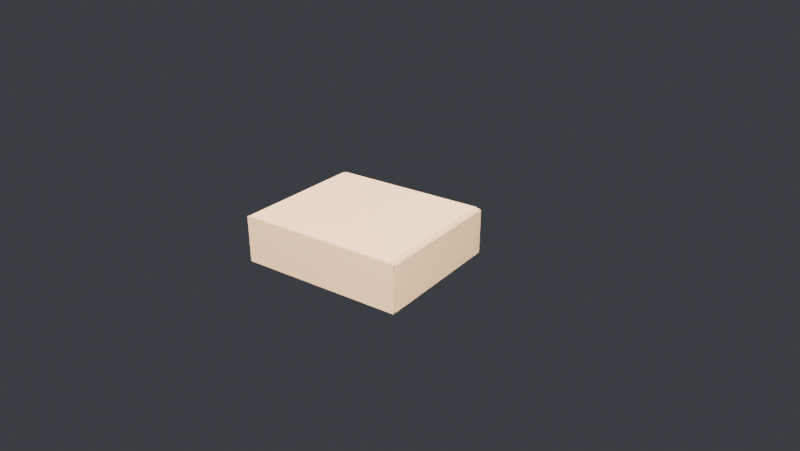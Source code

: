# Source: box-mailer.blend  (saved by Blender 5.2.44; exported with 4.5.12 LTS)
import bpy
from mathutils import Matrix  # noqa: F401  (used for matrix-valued properties, if any)

bpy.ops.wm.read_factory_settings(use_empty=True)
scene = bpy.context.scene
scene.name = 'Scene'

# ---- collections
col_collection = bpy.data.collections.new('Collection'); scene.collection.children.link(col_collection)
col_mailer = bpy.data.collections.new('Mailer'); scene.collection.children.link(col_mailer)

# ---- materials (node trees are filled in below, after node groups)
mat_kraft = bpy.data.materials.new('Kraft')

# ---- material node trees
mat_kraft.use_nodes = True; mat_kraft.node_tree.nodes.clear()
_N = mat_kraft.node_tree.nodes; _L = mat_kraft.node_tree.links
n0 = _N.new('ShaderNodeOutputMaterial'); n0.name = 'Saída de material'; n0.location = (500, 0)
n1 = _N.new('ShaderNodeBsdfPrincipled'); n1.name = 'BSDF - Pré-fundamentado'; n1.location = (200, 0)
n1.inputs[0].default_value = (0.361, 0.216, 0.106, 1.0)
n1.inputs[2].default_value = 0.88
n1.inputs[10].default_value = 0.005
n2 = _N.new('ShaderNodeTexCoord'); n2.name = 'Coordenadas de textura'; n2.location = (-520, -220)
n3 = _N.new('ShaderNodeTexNoise'); n3.name = 'Textura de ruído'; n3.location = (-300, -220)
n3.width = 160
n3.inputs[2].default_value = 900.0
n3.inputs[3].default_value = 4.0
n4 = _N.new('ShaderNodeBump'); n4.name = 'Relevo'; n4.location = (-60, -220)
n4.inputs[0].default_value = 0.1
_L.new(n2.outputs[3], n3.inputs[0])
_L.new(n3.outputs[0], n4.inputs[3])
_L.new(n4.outputs[0], n1.inputs[5])
_L.new(n1.outputs[0], n0.inputs[0])
n0.is_active_output = True

# ---- world
world_world = bpy.data.worlds.new('World'); scene.world = world_world
world_world.use_nodes = True; world_world.node_tree.nodes.clear()
_N = world_world.node_tree.nodes; _L = world_world.node_tree.links
n0 = _N.new('ShaderNodeOutputWorld'); n0.name = 'World Output'; n0.location = (200, 100)
n1 = _N.new('ShaderNodeBackground'); n1.name = 'Background'; n1.location = (-200, 100)
n1.inputs[0].default_value = (0.05, 0.055, 0.065, 1.0)
_L.new(n1.outputs[0], n0.inputs[0])
n0.is_active_output = True
world_world.color = (0.05088, 0.05088, 0.05088)
world_world.sun_shadow_jitter_overblur = 0.0

# ---- cameras
cam_camera = bpy.data.cameras.new('Camera')
cam_camera.clip_end = 100.0
cam_camera.lens = 35.0
cam_camera.ortho_scale = 7.314

# ---- lights
light_l_key_008 = bpy.data.lights.new('L_Key.008', 'AREA')
light_l_key_008.energy = 260.0
light_l_key_008.size = 1.2
light_l_fill_008 = bpy.data.lights.new('L_Fill.008', 'AREA')
light_l_fill_008.energy = 70.0
light_l_fill_008.size = 1.6
light_l_rim_008 = bpy.data.lights.new('L_Rim.008', 'AREA')
light_l_rim_008.energy = 110.0
light_l_rim_008.size = 1.0

# ---- meshes
me_barbatanad_002 = bpy.data.meshes.new('BarbatanaD.002')
me_barbatanad_002.from_pydata([(-0.04, 8.319e-10, 0.0), (-0.04, 0.0388, 0.0), (-0.03844, 0.03876, 0.0), (-0.03689, 0.03862, 0.0), (-0.03534, 0.03838, 0.0), (-0.0338, 0.03806, 0.0), (-0.03228, 0.03764, 0.0), (-0.03078, 0.03713, 0.0), (-0.0293, 0.03653, 0.0), (-0.02784, 0.03585, 0.0), (-0.02641, 0.03508, 0.0), (-0.02502, 0.03422, 0.0), (-0.02366, 0.03328, 0.0), (-0.02235, 0.03226, 0.0), (-0.02107, 0.03117, 0.0), (-0.01984, 0.02999, 0.0), (-0.01866, 0.02875, 0.0), (-0.01753, 0.02744, 0.0), (-0.01646, 0.02606, 0.0), (-0.01544, 0.02462, 0.0), (-0.01448, 0.02311, 0.0), (-0.01358, 0.02156, 0.0), (-0.01275, 0.01995, 0.0), (-0.01198, 0.01829, 0.0), (-0.01128, 0.01659, 0.0), (-0.01064, 0.01485, 0.0), (-0.01008, 0.01307, 0.0), (-0.009592, 0.01126, 0.0), (-0.009177, 0.009428, 0.0), (-0.008835, 0.00757, 0.0), (-0.008568, 0.005694, 0.0), (-0.008377, 0.003803, 0.0), (-0.008263, 0.001904, 0.0), (-0.008224, 2.254e-10, 0.0)], [], [(0, 1, 2, 3, 4, 5, 6, 7, 8, 9, 10, 11, 12, 13, 14, 15, 16, 17, 18, 19, 20, 21, 22, 23, 24, 25, 26, 27, 28, 29, 30, 31, 32, 33)])
me_barbatanad_002.materials.append(mat_kraft)
me_barbatanad_002.update()
me_base_008 = bpy.data.meshes.new('Base.008')
me_base_008.from_pydata([(-0.15, -0.125, 0.0), (-0.144, -0.125, 0.0), (-0.144, -0.1, 0.0), (-0.15, -0.1, 0.0), (-0.144, -0.045, 0.0), (-0.15, -0.045, 0.0), (-0.144, 0.045, 0.0), (-0.15, 0.045, 0.0), (-0.144, 0.1, 0.0), (-0.15, 0.1, 0.0), (-0.144, 0.125, 0.0), (-0.15, 0.125, 0.0), (-0.126, -0.125, 0.0), (-0.126, -0.1, 0.0), (-0.126, -0.045, 0.0), (-0.126, 0.045, 0.0), (-0.126, 0.1, 0.0), (-0.126, 0.125, 0.0), (0.126, -0.125, 0.0), (0.126, -0.1, 0.0), (0.126, -0.045, 0.0), (0.126, 0.045, 0.0), (0.126, 0.1, 0.0), (0.126, 0.125, 0.0), (0.144, -0.125, 0.0), (0.144, -0.1, 0.0), (0.144, -0.045, 0.0), (0.144, 0.045, 0.0), (0.144, 0.1, 0.0), (0.144, 0.125, 0.0), (0.15, -0.125, 0.0), (0.15, -0.1, 0.0), (0.15, -0.045, 0.0), (0.15, 0.045, 0.0), (0.15, 0.1, 0.0), (0.15, 0.125, 0.0)], [], [(0, 1, 2, 3), (3, 2, 4, 5), (5, 4, 6, 7), (7, 6, 8, 9), (9, 8, 10, 11), (1, 12, 13, 2), (4, 14, 15, 6), (8, 16, 17, 10), (12, 18, 19, 13), (13, 19, 20, 14), (14, 20, 21, 15), (15, 21, 22, 16), (16, 22, 23, 17), (18, 24, 25, 19), (20, 26, 27, 21), (22, 28, 29, 23), (24, 30, 31, 25), (25, 31, 32, 26), (26, 32, 33, 27), (27, 33, 34, 28), (28, 34, 35, 29)])
me_base_008.materials.append(mat_kraft)
me_base_008.update()
me_paredefrente_008 = bpy.data.meshes.new('ParedeFrente.008')
me_paredefrente_008.from_pydata([(-0.137, 0.0, 0.0), (0.137, 0.0, 0.0), (0.137, 0.0815, 0.0), (-0.137, 0.0815, 0.0)], [], [(0, 1, 2, 3)])
me_paredefrente_008.materials.append(mat_kraft)
me_paredefrente_008.update()
me_abafrented_008 = bpy.data.meshes.new('AbaFrenteD.008')
me_abafrented_008.from_pydata([(-0.0815, 0.0, 0.0), (0.0, 0.0, 0.0), (0.0, 0.06, 0.0), (-0.0815, 0.06, 0.0)], [], [(0, 1, 2, 3)])
me_abafrented_008.materials.append(mat_kraft)
me_abafrented_008.update()
me_abafrentee_008 = bpy.data.meshes.new('AbaFrenteE.008')
me_abafrentee_008.from_pydata([(0.0, 0.0, 0.0), (0.0815, 0.0, 0.0), (0.0815, 0.06, 0.0), (0.0, 0.06, 0.0)], [], [(0, 1, 2, 3)])
me_abafrentee_008.materials.append(mat_kraft)
me_abafrentee_008.update()
me_paredetras_008 = bpy.data.meshes.new('ParedeTras.008')
me_paredetras_008.from_pydata([(-0.147, 0.0, 0.0), (0.147, 0.0, 0.0), (0.147, 0.0815, 0.0), (-0.147, 0.0815, 0.0)], [], [(0, 1, 2, 3)])
me_paredetras_008.materials.append(mat_kraft)
me_paredetras_008.update()
me_abatrasd_008 = bpy.data.meshes.new('AbaTrasD.008')
me_abatrasd_008.from_pydata([(-0.0815, 0.0, 0.0), (0.0, 0.0, 0.0), (0.0, 0.06, 0.0), (-0.0815, 0.06, 0.0)], [], [(0, 1, 2, 3)])
me_abatrasd_008.materials.append(mat_kraft)
me_abatrasd_008.update()
me_abatrase_008 = bpy.data.meshes.new('AbaTrasE.008')
me_abatrase_008.from_pydata([(0.0, 0.0, 0.0), (0.0815, 0.0, 0.0), (0.0815, 0.06, 0.0), (0.0, 0.06, 0.0)], [], [(0, 1, 2, 3)])
me_abatrase_008.materials.append(mat_kraft)
me_abatrase_008.update()
me_tampa_008 = bpy.data.meshes.new('Tampa.008')
me_tampa_008.from_pydata([(-0.141, 0.0, 0.0), (0.141, 0.0, 0.0), (0.141, 0.253, 0.0), (-0.141, 0.253, 0.0)], [], [(0, 1, 2, 3)])
me_tampa_008.materials.append(mat_kraft)
me_tampa_008.update()
me_abatampad_006 = bpy.data.meshes.new('AbaTampaD.006')
me_abatampad_006.from_pydata([(-0.005, 0.0, 0.0), (-0.209, 0.0, 0.0), (-0.209, 0.045, 0.0), (-0.191, 0.07, 0.0), (-0.005, 0.07, 0.0)], [], [(0, 1, 2, 3, 4)])
me_abatampad_006.materials.append(mat_kraft)
me_abatampad_006.update()
me_abatampae_006 = bpy.data.meshes.new('AbaTampaE.006')
me_abatampae_006.from_pydata([(0.005, 0.0, 0.0), (0.209, 0.0, 0.0), (0.209, 0.045, 0.0), (0.191, 0.07, 0.0), (0.005, 0.07, 0.0)], [], [(0, 1, 2, 3, 4)])
me_abatampae_006.materials.append(mat_kraft)
me_abatampae_006.update()
me_flaptampa_008 = bpy.data.meshes.new('FlapTampa.008')
me_flaptampa_008.from_pydata([(-0.141, 0.0, 0.0), (0.141, 0.0, 0.0), (0.141, 0.0845, 0.0), (-0.141, 0.0845, 0.0)], [], [(0, 1, 2, 3)])
me_flaptampa_008.materials.append(mat_kraft)
me_flaptampa_008.update()
me_rollextd_008 = bpy.data.meshes.new('RollExtD.008')
me_rollextd_008.from_pydata([(-0.125, 0.0, 0.0), (0.125, 0.0, 0.0), (0.125, 0.0815, 0.0), (-0.125, 0.0815, 0.0)], [], [(0, 1, 2, 3)])
me_rollextd_008.materials.append(mat_kraft)
me_rollextd_008.update()
me_rollponted_008 = bpy.data.meshes.new('RollPonteD.008')
me_rollponted_008.from_pydata([(-0.125, 0.0, 0.0), (0.125, 0.0, 0.0), (0.125, 0.006, 0.0), (-0.125, 0.006, 0.0)], [], [(0, 1, 2, 3)])
me_rollponted_008.materials.append(mat_kraft)
me_rollponted_008.update()
me_rollintd_008 = bpy.data.meshes.new('RollIntD.008')
me_rollintd_008.from_pydata([(-0.1235, 0.0, 0.0), (0.1235, 0.0, 0.0), (0.1235, 0.0815, 0.0), (-0.1235, 0.0815, 0.0)], [], [(0, 1, 2, 3)])
me_rollintd_008.materials.append(mat_kraft)
me_rollintd_008.update()
me_travad0_008 = bpy.data.meshes.new('TravaD0.008')
me_travad0_008.from_pydata([(-0.1, 0.0, 0.0), (-0.045, 0.0, 0.0), (-0.045, 0.018, 0.0), (-0.1, 0.018, 0.0)], [], [(0, 1, 2, 3)])
me_travad0_008.materials.append(mat_kraft)
me_travad0_008.update()
me_travad1_008 = bpy.data.meshes.new('TravaD1.008')
me_travad1_008.from_pydata([(0.045, 0.0, 0.0), (0.1, 0.0, 0.0), (0.1, 0.018, 0.0), (0.045, 0.018, 0.0)], [], [(0, 1, 2, 3)])
me_travad1_008.materials.append(mat_kraft)
me_travad1_008.update()
me_rollexte_008 = bpy.data.meshes.new('RollExtE.008')
me_rollexte_008.from_pydata([(-0.125, 0.0, 0.0), (0.125, 0.0, 0.0), (0.125, 0.0815, 0.0), (-0.125, 0.0815, 0.0)], [], [(0, 1, 2, 3)])
me_rollexte_008.materials.append(mat_kraft)
me_rollexte_008.update()
me_rollpontee_008 = bpy.data.meshes.new('RollPonteE.008')
me_rollpontee_008.from_pydata([(-0.125, 0.0, 0.0), (0.125, 0.0, 0.0), (0.125, 0.006, 0.0), (-0.125, 0.006, 0.0)], [], [(0, 1, 2, 3)])
me_rollpontee_008.materials.append(mat_kraft)
me_rollpontee_008.update()
me_rollinte_008 = bpy.data.meshes.new('RollIntE.008')
me_rollinte_008.from_pydata([(-0.1235, 0.0, 0.0), (0.1235, 0.0, 0.0), (0.1235, 0.0815, 0.0), (-0.1235, 0.0815, 0.0)], [], [(0, 1, 2, 3)])
me_rollinte_008.materials.append(mat_kraft)
me_rollinte_008.update()
me_travae0_008 = bpy.data.meshes.new('TravaE0.008')
me_travae0_008.from_pydata([(-0.1, 0.0, 0.0), (-0.045, 0.0, 0.0), (-0.045, 0.018, 0.0), (-0.1, 0.018, 0.0)], [], [(0, 1, 2, 3)])
me_travae0_008.materials.append(mat_kraft)
me_travae0_008.update()
me_travae1_008 = bpy.data.meshes.new('TravaE1.008')
me_travae1_008.from_pydata([(0.045, 0.0, 0.0), (0.1, 0.0, 0.0), (0.1, 0.018, 0.0), (0.045, 0.018, 0.0)], [], [(0, 1, 2, 3)])
me_travae1_008.materials.append(mat_kraft)
me_travae1_008.update()

# ---- objects
ob_camera = bpy.data.objects.new('Camera', cam_camera)
ob_barbatanae = bpy.data.objects.new('BarbatanaE', me_barbatanad_002)
ob_mailer_root = bpy.data.objects.new('Mailer_Root', None)
ob_base = bpy.data.objects.new('Base', me_base_008)
ob_v_paredefrente = bpy.data.objects.new('V_ParedeFrente', None)
ob_paredefrente = bpy.data.objects.new('ParedeFrente', me_paredefrente_008)
ob_v_abafrented = bpy.data.objects.new('V_AbaFrenteD', None)
ob_abafrented = bpy.data.objects.new('AbaFrenteD', me_abafrented_008)
ob_v_abafrentee = bpy.data.objects.new('V_AbaFrenteE', None)
ob_abafrentee = bpy.data.objects.new('AbaFrenteE', me_abafrentee_008)
ob_v_paredetras = bpy.data.objects.new('V_ParedeTras', None)
ob_paredetras = bpy.data.objects.new('ParedeTras', me_paredetras_008)
ob_v_abatrasd = bpy.data.objects.new('V_AbaTrasD', None)
ob_abatrasd = bpy.data.objects.new('AbaTrasD', me_abatrasd_008)
ob_v_abatrase = bpy.data.objects.new('V_AbaTrasE', None)
ob_abatrase = bpy.data.objects.new('AbaTrasE', me_abatrase_008)
ob_v_tampa = bpy.data.objects.new('V_Tampa', None)
ob_tampa = bpy.data.objects.new('Tampa', me_tampa_008)
ob_v_abatampad = bpy.data.objects.new('V_AbaTampaD', None)
ob_abatampad = bpy.data.objects.new('AbaTampaD', me_abatampad_006)
ob_v_abatampae = bpy.data.objects.new('V_AbaTampaE', None)
ob_abatampae = bpy.data.objects.new('AbaTampaE', me_abatampae_006)
ob_v_flaptampa = bpy.data.objects.new('V_FlapTampa', None)
ob_flaptampa = bpy.data.objects.new('FlapTampa', me_flaptampa_008)
ob_v_barbatanad = bpy.data.objects.new('V_BarbatanaD', None)
ob_barbatanad = bpy.data.objects.new('BarbatanaD', me_barbatanad_002)
ob_v_barbatanae = bpy.data.objects.new('V_BarbatanaE', None)
ob_v_rollextd = bpy.data.objects.new('V_RollExtD', None)
ob_rollextd = bpy.data.objects.new('RollExtD', me_rollextd_008)
ob_v_rollponted = bpy.data.objects.new('V_RollPonteD', None)
ob_rollponted = bpy.data.objects.new('RollPonteD', me_rollponted_008)
ob_v_rollintd = bpy.data.objects.new('V_RollIntD', None)
ob_rollintd = bpy.data.objects.new('RollIntD', me_rollintd_008)
ob_v_travad0 = bpy.data.objects.new('V_TravaD0', None)
ob_travad0 = bpy.data.objects.new('TravaD0', me_travad0_008)
ob_v_travad1 = bpy.data.objects.new('V_TravaD1', None)
ob_travad1 = bpy.data.objects.new('TravaD1', me_travad1_008)
ob_v_rollexte = bpy.data.objects.new('V_RollExtE', None)
ob_rollexte = bpy.data.objects.new('RollExtE', me_rollexte_008)
ob_v_rollpontee = bpy.data.objects.new('V_RollPonteE', None)
ob_rollpontee = bpy.data.objects.new('RollPonteE', me_rollpontee_008)
ob_v_rollinte = bpy.data.objects.new('V_RollIntE', None)
ob_rollinte = bpy.data.objects.new('RollIntE', me_rollinte_008)
ob_v_travae0 = bpy.data.objects.new('V_TravaE0', None)
ob_travae0 = bpy.data.objects.new('TravaE0', me_travae0_008)
ob_v_travae1 = bpy.data.objects.new('V_TravaE1', None)
ob_travae1 = bpy.data.objects.new('TravaE1', me_travae1_008)
ob_l_key = bpy.data.objects.new('L_Key', light_l_key_008)
ob_l_fill = bpy.data.objects.new('L_Fill', light_l_fill_008)
ob_l_rim = bpy.data.objects.new('L_Rim', light_l_rim_008)
ob_cam_target = bpy.data.objects.new('Cam_Target', None)

# ---- transforms, parenting, visibility, modifiers, constraints
ob_camera.location = (0.75, -0.95, 0.62)
ob_camera.scale = (1.658, 1.658, 1.658)
ob_camera.lock_rotations_4d = False
ob_camera.empty_display_type = 'ARROWS'
ob_camera.color = (0.0, 0.0, 0.0, 0.0)
ob_camera.display_type = 'WIRE'
ob_camera.lineart.crease_threshold = 0.0
_c = ob_camera.constraints.new('TRACK_TO'); _c.name = 'Rastrear para'
_c.target = ob_cam_target
ob_barbatanae.parent = ob_v_barbatanae
ob_barbatanae.location = (0.09515, 0.0002639, 1.857e-10)
ob_barbatanae.rotation_euler = (5.116e-10, -0.0117, 3.142)
ob_barbatanae.scale = (-2.47, -2.023, -1.008)
_m = ob_barbatanae.modifiers.new('Espessura', 'SOLIDIFY')
_m.thickness = 0.003
_m.offset = 0.0
ob_mailer_root.location = (0.0, 0.0, 0.0)
ob_mailer_root.empty_display_type = 'ARROWS'
ob_mailer_root.empty_display_size = 0.025
ob_base.parent = ob_mailer_root
ob_base.location = (0.0, 0.0, 0.0)
_m = ob_base.modifiers.new('Espessura', 'SOLIDIFY')
_m.thickness = 0.003
_m.offset = 0.0
ob_v_paredefrente.parent = ob_mailer_root
ob_v_paredefrente.location = (0.0, -0.125, 0.0)
ob_v_paredefrente.rotation_euler = (1.571, 0.0, 3.142)
ob_v_paredefrente.empty_display_type = 'ARROWS'
ob_v_paredefrente.empty_display_size = 0.025
ob_paredefrente.parent = ob_v_paredefrente
ob_paredefrente.location = (0.0, 0.0, 0.0)
ob_paredefrente.scale = (1.058, 1.0, 1.0)
_m = ob_paredefrente.modifiers.new('Espessura', 'SOLIDIFY')
_m.thickness = 0.003
_m.offset = 0.0
ob_v_abafrented.parent = ob_v_paredefrente
ob_v_abafrented.location = (0.145, -3.765e-10, 7.529e-10)
ob_v_abafrented.rotation_euler = (1.571, 0.0, -1.571)
ob_v_abafrented.empty_display_type = 'ARROWS'
ob_v_abafrented.empty_display_size = 0.025
ob_abafrented.parent = ob_v_abafrented
ob_abafrented.location = (-7.586e-10, 7.586e-10, 0.0)
_m = ob_abafrented.modifiers.new('Espessura', 'SOLIDIFY')
_m.thickness = 0.003
_m.offset = 0.0
ob_v_abafrentee.parent = ob_v_paredefrente
ob_v_abafrentee.location = (-0.145, -3.765e-10, -7.529e-10)
ob_v_abafrentee.rotation_euler = (1.571, 0.0, 1.571)
ob_v_abafrentee.empty_display_type = 'ARROWS'
ob_v_abafrentee.empty_display_size = 0.025
ob_abafrentee.parent = ob_v_abafrentee
ob_abafrentee.location = (7.586e-10, 7.586e-10, 0.0)
_m = ob_abafrentee.modifiers.new('Espessura', 'SOLIDIFY')
_m.thickness = 0.003
_m.offset = 0.0
ob_v_paredetras.parent = ob_mailer_root
ob_v_paredetras.location = (0.0, 0.125, 0.0)
ob_v_paredetras.rotation_euler = (1.571, 0.0, 0.0)
ob_v_paredetras.empty_display_type = 'ARROWS'
ob_v_paredetras.empty_display_size = 0.025
ob_paredetras.parent = ob_v_paredetras
ob_paredetras.location = (0.0, 0.0, 0.0)
_m = ob_paredetras.modifiers.new('Espessura', 'SOLIDIFY')
_m.thickness = 0.003
_m.offset = 0.0
ob_v_abatrasd.parent = ob_v_paredetras
ob_v_abatrasd.location = (0.147, 0.0, 0.0)
ob_v_abatrasd.rotation_euler = (1.571, 0.0, -1.571)
ob_v_abatrasd.empty_display_type = 'ARROWS'
ob_v_abatrasd.empty_display_size = 0.025
ob_abatrasd.parent = ob_v_abatrasd
ob_abatrasd.location = (0.0, 0.0, 0.0)
_m = ob_abatrasd.modifiers.new('Espessura', 'SOLIDIFY')
_m.thickness = 0.003
_m.offset = 0.0
ob_v_abatrase.parent = ob_v_paredetras
ob_v_abatrase.location = (-0.147, 0.0, 0.0)
ob_v_abatrase.rotation_euler = (1.571, 0.0, 1.571)
ob_v_abatrase.empty_display_type = 'ARROWS'
ob_v_abatrase.empty_display_size = 0.025
ob_abatrase.parent = ob_v_abatrase
ob_abatrase.location = (0.0, 0.0, 0.0)
_m = ob_abatrase.modifiers.new('Espessura', 'SOLIDIFY')
_m.thickness = 0.003
_m.offset = 0.0
ob_v_tampa.parent = ob_v_paredetras
ob_v_tampa.location = (0.0, 0.083, 0.0)
ob_v_tampa.rotation_euler = (1.571, 0.0, 0.0)
ob_v_tampa.empty_display_type = 'ARROWS'
ob_v_tampa.empty_display_size = 0.025
ob_tampa.parent = ob_v_tampa
ob_tampa.location = (0.0, 0.0, 0.0)
ob_tampa.scale = (1.026, 1.0, 1.0)
_m = ob_tampa.modifiers.new('Espessura', 'SOLIDIFY')
_m.thickness = 0.003
_m.offset = 0.0
ob_v_abatampad.parent = ob_v_tampa
ob_v_abatampad.location = (0.1388, 0.0, 0.0)
ob_v_abatampad.rotation_euler = (1.571, 0.0, -1.571)
ob_v_abatampad.empty_display_type = 'ARROWS'
ob_v_abatampad.empty_display_size = 0.025
ob_abatampad.parent = ob_v_abatampad
ob_abatampad.location = (0.0, 0.0, 0.0)
_m = ob_abatampad.modifiers.new('Espessura', 'SOLIDIFY')
_m.thickness = 0.003
_m.offset = 0.0
ob_v_abatampae.parent = ob_v_tampa
ob_v_abatampae.location = (-0.1388, 0.0, 0.0)
ob_v_abatampae.rotation_euler = (1.571, 0.0, 1.571)
ob_v_abatampae.empty_display_type = 'ARROWS'
ob_v_abatampae.empty_display_size = 0.025
ob_abatampae.parent = ob_v_abatampae
ob_abatampae.location = (0.0, 0.0, 0.0)
_m = ob_abatampae.modifiers.new('Espessura', 'SOLIDIFY')
_m.thickness = 0.003
_m.offset = 0.0
ob_v_flaptampa.parent = ob_v_tampa
ob_v_flaptampa.location = (0.0, 0.253, 0.0)
ob_v_flaptampa.rotation_euler = (1.571, 0.0, 0.0)
ob_v_flaptampa.empty_display_type = 'ARROWS'
ob_v_flaptampa.empty_display_size = 0.025
ob_flaptampa.parent = ob_v_flaptampa
ob_flaptampa.location = (0.0, 0.0, 0.0)
ob_flaptampa.scale = (1.072, 1.0, 1.0)
_m = ob_flaptampa.modifiers.new('Espessura', 'SOLIDIFY')
_m.thickness = 0.003
_m.offset = 0.0
ob_v_barbatanad.parent = ob_v_flaptampa
ob_v_barbatanad.location = (0.1489, 0.00652, 0.0)
ob_v_barbatanad.rotation_euler = (1.571, 0.0, -1.571)
ob_v_barbatanad.empty_display_type = 'ARROWS'
ob_v_barbatanad.empty_display_size = 0.025
ob_barbatanad.parent = ob_v_barbatanad
ob_barbatanad.location = (-0.0953, 0.0002639, 1.79e-10)
ob_barbatanad.rotation_euler = (5.116e-10, -3.153, 8.743e-08)
ob_barbatanad.scale = (2.47, 2.023, 1.008)
_m = ob_barbatanad.modifiers.new('Espessura', 'SOLIDIFY')
_m.thickness = 0.003
_m.offset = 0.0
ob_v_barbatanae.parent = ob_v_flaptampa
ob_v_barbatanae.location = (-0.1489, 0.00667, 0.0)
ob_v_barbatanae.rotation_euler = (1.571, 0.0, 1.571)
ob_v_barbatanae.empty_display_type = 'ARROWS'
ob_v_barbatanae.empty_display_size = 0.025
ob_v_rollextd.parent = ob_mailer_root
ob_v_rollextd.location = (0.15, 0.0, 0.0)
ob_v_rollextd.rotation_euler = (1.571, 0.0, -1.571)
ob_v_rollextd.empty_display_type = 'ARROWS'
ob_v_rollextd.empty_display_size = 0.025
ob_rollextd.parent = ob_v_rollextd
ob_rollextd.location = (-6.95e-11, -6.95e-11, -0.00159)
_m = ob_rollextd.modifiers.new('Espessura', 'SOLIDIFY')
_m.thickness = 0.003
_m.offset = 0.0
ob_v_rollponted.parent = ob_v_rollextd
ob_v_rollponted.location = (0.0, 0.0815, 0.0)
ob_v_rollponted.rotation_euler = (1.571, 0.0, 0.0)
ob_v_rollponted.empty_display_type = 'ARROWS'
ob_v_rollponted.empty_display_size = 0.025
ob_rollponted.parent = ob_v_rollponted
ob_rollponted.location = (0.0, 0.0, 0.0)
_m = ob_rollponted.modifiers.new('Espessura', 'SOLIDIFY')
_m.thickness = 0.003
_m.offset = 0.0
ob_v_rollintd.parent = ob_v_rollponted
ob_v_rollintd.location = (0.0, 0.006, 0.0)
ob_v_rollintd.rotation_euler = (1.571, 0.0, 0.0)
ob_v_rollintd.empty_display_type = 'ARROWS'
ob_v_rollintd.empty_display_size = 0.025
ob_rollintd.parent = ob_v_rollintd
ob_rollintd.location = (8.944e-11, -2.683e-10, -0.002046)
_m = ob_rollintd.modifiers.new('Espessura', 'SOLIDIFY')
_m.thickness = 0.003
_m.offset = 0.0
ob_v_travad0.parent = ob_v_rollintd
ob_v_travad0.location = (0.0, 0.0815, 0.0)
ob_v_travad0.rotation_euler = (-1.571, 0.0, 0.0)
ob_v_travad0.empty_display_type = 'ARROWS'
ob_v_travad0.empty_display_size = 0.025
ob_travad0.parent = ob_v_travad0
ob_travad0.location = (0.0, 0.0, 0.0)
_m = ob_travad0.modifiers.new('Espessura', 'SOLIDIFY')
_m.thickness = 0.003
_m.offset = 0.0
ob_v_travad1.parent = ob_v_rollintd
ob_v_travad1.location = (0.0, 0.0815, 0.0)
ob_v_travad1.rotation_euler = (-1.571, 0.0, 0.0)
ob_v_travad1.empty_display_type = 'ARROWS'
ob_v_travad1.empty_display_size = 0.025
ob_travad1.parent = ob_v_travad1
ob_travad1.location = (0.0, 0.0, 0.0)
_m = ob_travad1.modifiers.new('Espessura', 'SOLIDIFY')
_m.thickness = 0.003
_m.offset = 0.0
ob_v_rollexte.parent = ob_mailer_root
ob_v_rollexte.location = (-0.15, 0.0, 0.0)
ob_v_rollexte.rotation_euler = (1.571, 0.0, 1.571)
ob_v_rollexte.empty_display_type = 'ARROWS'
ob_v_rollexte.empty_display_size = 0.025
ob_rollexte.parent = ob_v_rollexte
ob_rollexte.location = (-6.95e-11, -6.95e-11, -0.00159)
_m = ob_rollexte.modifiers.new('Espessura', 'SOLIDIFY')
_m.thickness = 0.003
_m.offset = 0.0
ob_v_rollpontee.parent = ob_v_rollexte
ob_v_rollpontee.location = (0.0, 0.0815, 0.0)
ob_v_rollpontee.rotation_euler = (1.571, 0.0, 0.0)
ob_v_rollpontee.empty_display_type = 'ARROWS'
ob_v_rollpontee.empty_display_size = 0.025
ob_rollpontee.parent = ob_v_rollpontee
ob_rollpontee.location = (0.0, 0.0, 0.0)
_m = ob_rollpontee.modifiers.new('Espessura', 'SOLIDIFY')
_m.thickness = 0.003
_m.offset = 0.0
ob_v_rollinte.parent = ob_v_rollpontee
ob_v_rollinte.location = (0.0, 0.006, 0.0)
ob_v_rollinte.rotation_euler = (1.571, 0.0, 0.0)
ob_v_rollinte.empty_display_type = 'ARROWS'
ob_v_rollinte.empty_display_size = 0.025
ob_rollinte.parent = ob_v_rollinte
ob_rollinte.location = (8.944e-11, -2.683e-10, -0.002046)
_m = ob_rollinte.modifiers.new('Espessura', 'SOLIDIFY')
_m.thickness = 0.003
_m.offset = 0.0
ob_v_travae0.parent = ob_v_rollinte
ob_v_travae0.location = (0.0, 0.0815, 0.0)
ob_v_travae0.rotation_euler = (-1.571, 0.0, 0.0)
ob_v_travae0.empty_display_type = 'ARROWS'
ob_v_travae0.empty_display_size = 0.025
ob_travae0.parent = ob_v_travae0
ob_travae0.location = (0.0, 0.0, 0.0)
_m = ob_travae0.modifiers.new('Espessura', 'SOLIDIFY')
_m.thickness = 0.003
_m.offset = 0.0
ob_v_travae1.parent = ob_v_rollinte
ob_v_travae1.location = (0.0, 0.0815, 0.0)
ob_v_travae1.rotation_euler = (-1.571, 0.0, 0.0)
ob_v_travae1.empty_display_type = 'ARROWS'
ob_v_travae1.empty_display_size = 0.025
ob_travae1.parent = ob_v_travae1
ob_travae1.location = (0.0, 0.0, 0.0)
_m = ob_travae1.modifiers.new('Espessura', 'SOLIDIFY')
_m.thickness = 0.003
_m.offset = 0.0
ob_l_key.location = (0.9, -0.9, 1.3)
_c = ob_l_key.constraints.new('TRACK_TO'); _c.name = 'Rastrear para'
_c.target = ob_mailer_root
ob_l_fill.location = (-1.1, -0.6, 0.6)
_c = ob_l_fill.constraints.new('TRACK_TO'); _c.name = 'Rastrear para'
_c.target = ob_mailer_root
ob_l_rim.location = (-0.3, 1.4, 0.9)
_c = ob_l_rim.constraints.new('TRACK_TO'); _c.name = 'Rastrear para'
_c.target = ob_mailer_root
ob_cam_target.location = (0.0, 0.1, 0.02)
ob_cam_target.empty_display_type = 'ARROWS'
ob_cam_target.empty_display_size = 0.025

# ---- collection membership
col_collection.objects.link(ob_camera)
col_collection.objects.link(ob_barbatanae)
col_mailer.objects.link(ob_mailer_root)
col_mailer.objects.link(ob_base)
col_mailer.objects.link(ob_v_paredefrente)
col_mailer.objects.link(ob_paredefrente)
col_mailer.objects.link(ob_v_abafrented)
col_mailer.objects.link(ob_abafrented)
col_mailer.objects.link(ob_v_abafrentee)
col_mailer.objects.link(ob_abafrentee)
col_mailer.objects.link(ob_v_paredetras)
col_mailer.objects.link(ob_paredetras)
col_mailer.objects.link(ob_v_abatrasd)
col_mailer.objects.link(ob_abatrasd)
col_mailer.objects.link(ob_v_abatrase)
col_mailer.objects.link(ob_abatrase)
col_mailer.objects.link(ob_v_tampa)
col_mailer.objects.link(ob_tampa)
col_mailer.objects.link(ob_v_abatampad)
col_mailer.objects.link(ob_abatampad)
col_mailer.objects.link(ob_v_abatampae)
col_mailer.objects.link(ob_abatampae)
col_mailer.objects.link(ob_v_flaptampa)
col_mailer.objects.link(ob_flaptampa)
col_mailer.objects.link(ob_v_barbatanad)
col_mailer.objects.link(ob_barbatanad)
col_mailer.objects.link(ob_v_barbatanae)
col_mailer.objects.link(ob_v_rollextd)
col_mailer.objects.link(ob_rollextd)
col_mailer.objects.link(ob_v_rollponted)
col_mailer.objects.link(ob_rollponted)
col_mailer.objects.link(ob_v_rollintd)
col_mailer.objects.link(ob_rollintd)
col_mailer.objects.link(ob_v_travad0)
col_mailer.objects.link(ob_travad0)
col_mailer.objects.link(ob_v_travad1)
col_mailer.objects.link(ob_travad1)
col_mailer.objects.link(ob_v_rollexte)
col_mailer.objects.link(ob_rollexte)
col_mailer.objects.link(ob_v_rollpontee)
col_mailer.objects.link(ob_rollpontee)
col_mailer.objects.link(ob_v_rollinte)
col_mailer.objects.link(ob_rollinte)
col_mailer.objects.link(ob_v_travae0)
col_mailer.objects.link(ob_travae0)
col_mailer.objects.link(ob_v_travae1)
col_mailer.objects.link(ob_travae1)
col_mailer.objects.link(ob_l_key)
col_mailer.objects.link(ob_l_fill)
col_mailer.objects.link(ob_l_rim)
col_mailer.objects.link(ob_cam_target)

# ---- scene / render settings (as saved in the file)
scene.camera = ob_camera
scene.frame_start = 1; scene.frame_end = 330; scene.frame_set(308)
scene.render.engine = 'BLENDER_EEVEE_NEXT'
scene.render.resolution_x = 1100
scene.render.resolution_y = 620
scene.render.film_transparent = True
scene.render.bake_bias = 0.0
scene.render.bake_samples = 0
scene.render.compositor_device = 'GPU'
scene.eevee.taa_render_samples = 32
scene.eevee.use_volume_custom_range = False
scene.eevee.fast_gi_thickness_near = 0.1
scene.eevee.fast_gi_thickness_far = 0.0
scene.eevee.ray_tracing_options.screen_trace_thickness = 0.1
bpy.context.view_layer.update()

